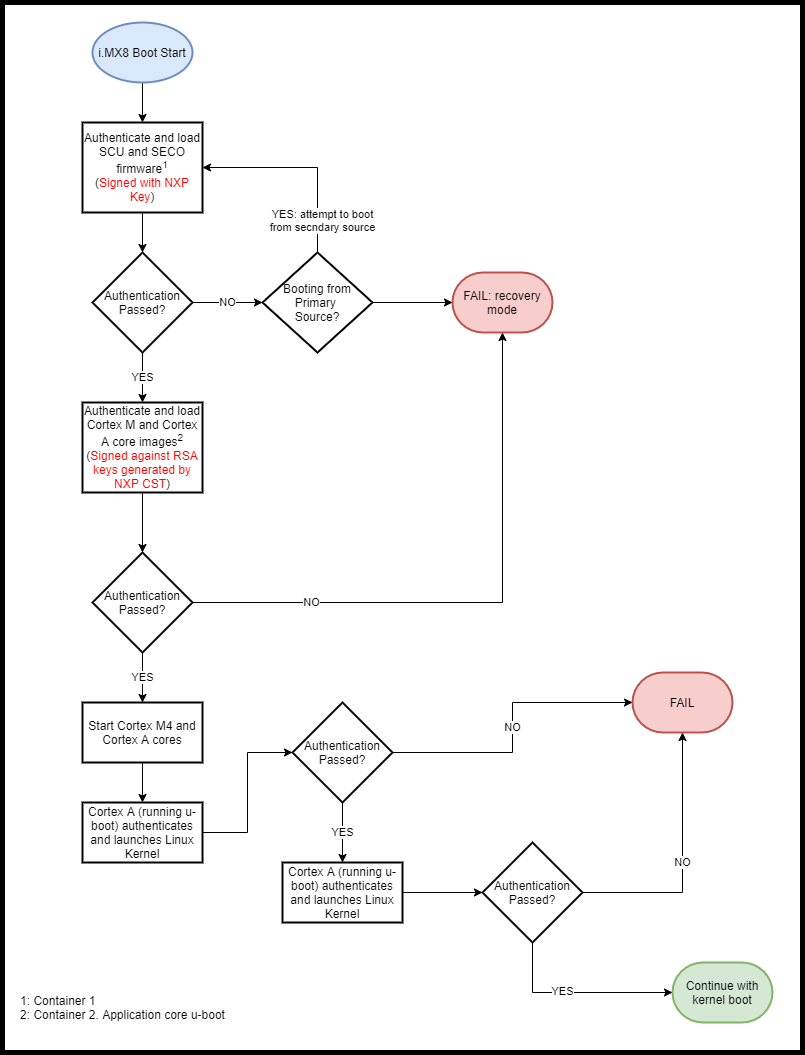

The diagram above was exported from draw.io. Its source (the exported page's mxGraphModel, read from the mxfile embedded in the PNG):
<mxGraphModel dx="1024" dy="632" grid="1" gridSize="10" guides="1" tooltips="1" connect="1" arrows="1" fold="1" page="1" pageScale="1" pageWidth="850" pageHeight="1100" math="0" shadow="0">
  <root>
    <mxCell id="0" />
    <mxCell id="1" parent="0" />
    <mxCell id="rwhksagzbuDRj6FUc6VM-1" value="" style="rounded=0;whiteSpace=wrap;html=1;strokeWidth=5;" vertex="1" parent="1">
      <mxGeometry x="30" y="20" width="800" height="1050" as="geometry" />
    </mxCell>
    <mxCell id="qys5E9WDovdGbNhrpoZp-4" value="" style="edgeStyle=orthogonalEdgeStyle;rounded=0;orthogonalLoop=1;jettySize=auto;html=1;" parent="1" source="qys5E9WDovdGbNhrpoZp-1" target="qys5E9WDovdGbNhrpoZp-3" edge="1">
      <mxGeometry relative="1" as="geometry" />
    </mxCell>
    <mxCell id="qys5E9WDovdGbNhrpoZp-1" value="i.MX8 Boot Start" style="strokeWidth=2;html=1;shape=mxgraph.flowchart.start_1;whiteSpace=wrap;fillColor=#dae8fc;strokeColor=#6c8ebf;" parent="1" vertex="1">
      <mxGeometry x="120" y="40" width="100" height="60" as="geometry" />
    </mxCell>
    <mxCell id="qys5E9WDovdGbNhrpoZp-6" value="" style="edgeStyle=orthogonalEdgeStyle;rounded=0;orthogonalLoop=1;jettySize=auto;html=1;" parent="1" source="qys5E9WDovdGbNhrpoZp-3" target="qys5E9WDovdGbNhrpoZp-5" edge="1">
      <mxGeometry relative="1" as="geometry" />
    </mxCell>
    <mxCell id="qys5E9WDovdGbNhrpoZp-3" value="Authenticate and load SCU and SECO firmware&lt;sup&gt;1&lt;/sup&gt;&lt;br&gt;(&lt;font color=&quot;#ff0000&quot;&gt;Signed with NXP Key&lt;/font&gt;)" style="whiteSpace=wrap;html=1;strokeWidth=2;" parent="1" vertex="1">
      <mxGeometry x="110" y="140" width="120" height="90" as="geometry" />
    </mxCell>
    <mxCell id="qys5E9WDovdGbNhrpoZp-8" value="YES" style="edgeStyle=orthogonalEdgeStyle;rounded=0;orthogonalLoop=1;jettySize=auto;html=1;" parent="1" source="qys5E9WDovdGbNhrpoZp-5" target="qys5E9WDovdGbNhrpoZp-7" edge="1">
      <mxGeometry relative="1" as="geometry" />
    </mxCell>
    <mxCell id="qys5E9WDovdGbNhrpoZp-10" value="NO" style="edgeStyle=orthogonalEdgeStyle;rounded=0;orthogonalLoop=1;jettySize=auto;html=1;" parent="1" source="qys5E9WDovdGbNhrpoZp-5" target="qys5E9WDovdGbNhrpoZp-12" edge="1">
      <mxGeometry relative="1" as="geometry">
        <mxPoint x="310" y="320" as="targetPoint" />
      </mxGeometry>
    </mxCell>
    <mxCell id="qys5E9WDovdGbNhrpoZp-5" value="Authentication Passed?" style="strokeWidth=2;html=1;shape=mxgraph.flowchart.decision;whiteSpace=wrap;" parent="1" vertex="1">
      <mxGeometry x="120" y="270" width="100" height="100" as="geometry" />
    </mxCell>
    <mxCell id="qys5E9WDovdGbNhrpoZp-20" value="" style="edgeStyle=orthogonalEdgeStyle;rounded=0;orthogonalLoop=1;jettySize=auto;html=1;" parent="1" source="qys5E9WDovdGbNhrpoZp-7" target="qys5E9WDovdGbNhrpoZp-19" edge="1">
      <mxGeometry relative="1" as="geometry" />
    </mxCell>
    <mxCell id="qys5E9WDovdGbNhrpoZp-7" value="Authenticate and load Cortex M and Cortex A core images&lt;sup&gt;2&lt;/sup&gt;&lt;br&gt;(&lt;font color=&quot;#ff0000&quot;&gt;Signed against RSA keys generated by NXP CST&lt;/font&gt;)" style="whiteSpace=wrap;html=1;strokeWidth=2;" parent="1" vertex="1">
      <mxGeometry x="110" y="420" width="120" height="90" as="geometry" />
    </mxCell>
    <mxCell id="qys5E9WDovdGbNhrpoZp-11" value="FAIL: recovery mode" style="strokeWidth=2;html=1;shape=mxgraph.flowchart.terminator;whiteSpace=wrap;fillColor=#f8cecc;strokeColor=#b85450;" parent="1" vertex="1">
      <mxGeometry x="480" y="290" width="100" height="60" as="geometry" />
    </mxCell>
    <mxCell id="qys5E9WDovdGbNhrpoZp-14" style="edgeStyle=orthogonalEdgeStyle;rounded=0;orthogonalLoop=1;jettySize=auto;html=1;exitX=0.5;exitY=0;exitDx=0;exitDy=0;exitPerimeter=0;entryX=1;entryY=0.5;entryDx=0;entryDy=0;" parent="1" source="qys5E9WDovdGbNhrpoZp-12" target="qys5E9WDovdGbNhrpoZp-3" edge="1">
      <mxGeometry relative="1" as="geometry">
        <mxPoint x="240" y="180" as="targetPoint" />
      </mxGeometry>
    </mxCell>
    <mxCell id="qys5E9WDovdGbNhrpoZp-15" value="YES: attempt to boot&lt;br&gt;from secndary source" style="edgeLabel;html=1;align=center;verticalAlign=middle;resizable=0;points=[];" parent="qys5E9WDovdGbNhrpoZp-14" vertex="1" connectable="0">
      <mxGeometry x="-0.67" y="-4" relative="1" as="geometry">
        <mxPoint as="offset" />
      </mxGeometry>
    </mxCell>
    <mxCell id="qys5E9WDovdGbNhrpoZp-16" value="" style="edgeStyle=orthogonalEdgeStyle;rounded=0;orthogonalLoop=1;jettySize=auto;html=1;" parent="1" source="qys5E9WDovdGbNhrpoZp-12" target="qys5E9WDovdGbNhrpoZp-11" edge="1">
      <mxGeometry relative="1" as="geometry" />
    </mxCell>
    <mxCell id="qys5E9WDovdGbNhrpoZp-12" value="Booting from Primary &lt;br&gt;Source?" style="strokeWidth=2;html=1;shape=mxgraph.flowchart.decision;whiteSpace=wrap;" parent="1" vertex="1">
      <mxGeometry x="290" y="270" width="110" height="100" as="geometry" />
    </mxCell>
    <mxCell id="qys5E9WDovdGbNhrpoZp-17" value="&lt;div style=&quot;text-align: left&quot;&gt;&lt;span&gt;1: Container 1&lt;/span&gt;&lt;/div&gt;&lt;div style=&quot;text-align: left&quot;&gt;&lt;span&gt;2: Container 2. Application core u-boot&lt;/span&gt;&lt;/div&gt;" style="text;html=1;align=center;verticalAlign=middle;resizable=0;points=[];autosize=1;" parent="1" vertex="1">
      <mxGeometry x="40" y="1010" width="220" height="30" as="geometry" />
    </mxCell>
    <mxCell id="qys5E9WDovdGbNhrpoZp-21" style="edgeStyle=orthogonalEdgeStyle;rounded=0;orthogonalLoop=1;jettySize=auto;html=1;entryX=0.5;entryY=1;entryDx=0;entryDy=0;entryPerimeter=0;" parent="1" source="qys5E9WDovdGbNhrpoZp-19" target="qys5E9WDovdGbNhrpoZp-11" edge="1">
      <mxGeometry relative="1" as="geometry" />
    </mxCell>
    <mxCell id="qys5E9WDovdGbNhrpoZp-22" value="NO" style="edgeLabel;html=1;align=center;verticalAlign=middle;resizable=0;points=[];" parent="qys5E9WDovdGbNhrpoZp-21" vertex="1" connectable="0">
      <mxGeometry x="-0.5948" y="1" relative="1" as="geometry">
        <mxPoint as="offset" />
      </mxGeometry>
    </mxCell>
    <mxCell id="qys5E9WDovdGbNhrpoZp-24" value="YES" style="edgeStyle=orthogonalEdgeStyle;rounded=0;orthogonalLoop=1;jettySize=auto;html=1;" parent="1" source="qys5E9WDovdGbNhrpoZp-19" target="qys5E9WDovdGbNhrpoZp-23" edge="1">
      <mxGeometry relative="1" as="geometry" />
    </mxCell>
    <mxCell id="qys5E9WDovdGbNhrpoZp-19" value="Authentication Passed?" style="strokeWidth=2;html=1;shape=mxgraph.flowchart.decision;whiteSpace=wrap;" parent="1" vertex="1">
      <mxGeometry x="120" y="570" width="100" height="100" as="geometry" />
    </mxCell>
    <mxCell id="qys5E9WDovdGbNhrpoZp-26" value="" style="edgeStyle=orthogonalEdgeStyle;rounded=0;orthogonalLoop=1;jettySize=auto;html=1;" parent="1" source="qys5E9WDovdGbNhrpoZp-23" target="qys5E9WDovdGbNhrpoZp-25" edge="1">
      <mxGeometry relative="1" as="geometry" />
    </mxCell>
    <mxCell id="qys5E9WDovdGbNhrpoZp-23" value="Start Cortex M4 and Cortex A cores" style="whiteSpace=wrap;html=1;strokeWidth=2;" parent="1" vertex="1">
      <mxGeometry x="110" y="720" width="120" height="60" as="geometry" />
    </mxCell>
    <mxCell id="qys5E9WDovdGbNhrpoZp-29" value="" style="edgeStyle=orthogonalEdgeStyle;rounded=0;orthogonalLoop=1;jettySize=auto;html=1;" parent="1" source="qys5E9WDovdGbNhrpoZp-25" target="qys5E9WDovdGbNhrpoZp-28" edge="1">
      <mxGeometry relative="1" as="geometry" />
    </mxCell>
    <mxCell id="qys5E9WDovdGbNhrpoZp-25" value="Cortex A (running u-boot) authenticates and launches Linux Kernel" style="whiteSpace=wrap;html=1;strokeWidth=2;" parent="1" vertex="1">
      <mxGeometry x="110" y="820" width="120" height="60" as="geometry" />
    </mxCell>
    <mxCell id="qys5E9WDovdGbNhrpoZp-27" value="FAIL" style="strokeWidth=2;html=1;shape=mxgraph.flowchart.terminator;whiteSpace=wrap;fillColor=#f8cecc;strokeColor=#b85450;" parent="1" vertex="1">
      <mxGeometry x="660" y="690" width="100" height="60" as="geometry" />
    </mxCell>
    <mxCell id="qys5E9WDovdGbNhrpoZp-30" value="NO" style="edgeStyle=orthogonalEdgeStyle;rounded=0;orthogonalLoop=1;jettySize=auto;html=1;entryX=0;entryY=0.5;entryDx=0;entryDy=0;entryPerimeter=0;" parent="1" source="qys5E9WDovdGbNhrpoZp-28" target="qys5E9WDovdGbNhrpoZp-27" edge="1">
      <mxGeometry relative="1" as="geometry" />
    </mxCell>
    <mxCell id="qys5E9WDovdGbNhrpoZp-32" value="YES" style="edgeStyle=orthogonalEdgeStyle;rounded=0;orthogonalLoop=1;jettySize=auto;html=1;" parent="1" source="qys5E9WDovdGbNhrpoZp-28" target="qys5E9WDovdGbNhrpoZp-31" edge="1">
      <mxGeometry relative="1" as="geometry" />
    </mxCell>
    <mxCell id="qys5E9WDovdGbNhrpoZp-28" value="Authentication Passed?" style="strokeWidth=2;html=1;shape=mxgraph.flowchart.decision;whiteSpace=wrap;" parent="1" vertex="1">
      <mxGeometry x="320" y="720" width="100" height="100" as="geometry" />
    </mxCell>
    <mxCell id="qys5E9WDovdGbNhrpoZp-35" value="" style="edgeStyle=orthogonalEdgeStyle;rounded=0;orthogonalLoop=1;jettySize=auto;html=1;" parent="1" source="qys5E9WDovdGbNhrpoZp-31" target="qys5E9WDovdGbNhrpoZp-34" edge="1">
      <mxGeometry relative="1" as="geometry" />
    </mxCell>
    <mxCell id="qys5E9WDovdGbNhrpoZp-31" value="Cortex A (running u-boot) authenticates and launches Linux Kernel" style="whiteSpace=wrap;html=1;strokeWidth=2;" parent="1" vertex="1">
      <mxGeometry x="310" y="880" width="120" height="60" as="geometry" />
    </mxCell>
    <mxCell id="qys5E9WDovdGbNhrpoZp-33" value="Continue with kernel boot" style="strokeWidth=2;html=1;shape=mxgraph.flowchart.terminator;whiteSpace=wrap;fillColor=#d5e8d4;strokeColor=#82b366;" parent="1" vertex="1">
      <mxGeometry x="700" y="980" width="100" height="60" as="geometry" />
    </mxCell>
    <mxCell id="qys5E9WDovdGbNhrpoZp-36" value="NO" style="edgeStyle=orthogonalEdgeStyle;rounded=0;orthogonalLoop=1;jettySize=auto;html=1;entryX=0.5;entryY=1;entryDx=0;entryDy=0;entryPerimeter=0;" parent="1" source="qys5E9WDovdGbNhrpoZp-34" target="qys5E9WDovdGbNhrpoZp-27" edge="1">
      <mxGeometry relative="1" as="geometry" />
    </mxCell>
    <mxCell id="qys5E9WDovdGbNhrpoZp-37" style="edgeStyle=orthogonalEdgeStyle;rounded=0;orthogonalLoop=1;jettySize=auto;html=1;entryX=0;entryY=0.5;entryDx=0;entryDy=0;entryPerimeter=0;exitX=0.5;exitY=1;exitDx=0;exitDy=0;exitPerimeter=0;" parent="1" source="qys5E9WDovdGbNhrpoZp-34" target="qys5E9WDovdGbNhrpoZp-33" edge="1">
      <mxGeometry relative="1" as="geometry" />
    </mxCell>
    <mxCell id="qys5E9WDovdGbNhrpoZp-38" value="YES" style="edgeLabel;html=1;align=center;verticalAlign=middle;resizable=0;points=[];" parent="qys5E9WDovdGbNhrpoZp-37" vertex="1" connectable="0">
      <mxGeometry x="-0.1667" y="2" relative="1" as="geometry">
        <mxPoint as="offset" />
      </mxGeometry>
    </mxCell>
    <mxCell id="qys5E9WDovdGbNhrpoZp-34" value="Authentication Passed?" style="strokeWidth=2;html=1;shape=mxgraph.flowchart.decision;whiteSpace=wrap;" parent="1" vertex="1">
      <mxGeometry x="510" y="860" width="100" height="100" as="geometry" />
    </mxCell>
  </root>
</mxGraphModel>